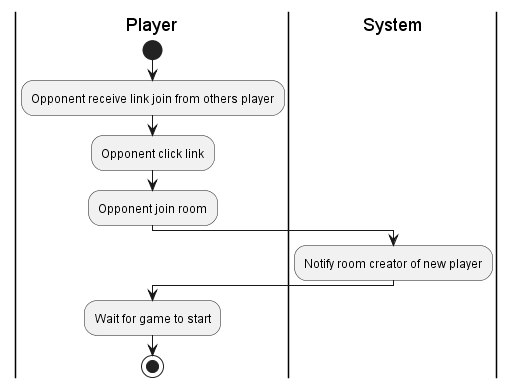

The diagram above was rendered by PlantUML. Its source (embedded in the PNG):
@startuml
|Player|
start
:Opponent receive link join from others player;
:Opponent click link;
:Opponent join room;
|System|
:Notify room creator of new player;
|Player|
:Wait for game to start;
stop
@enduml